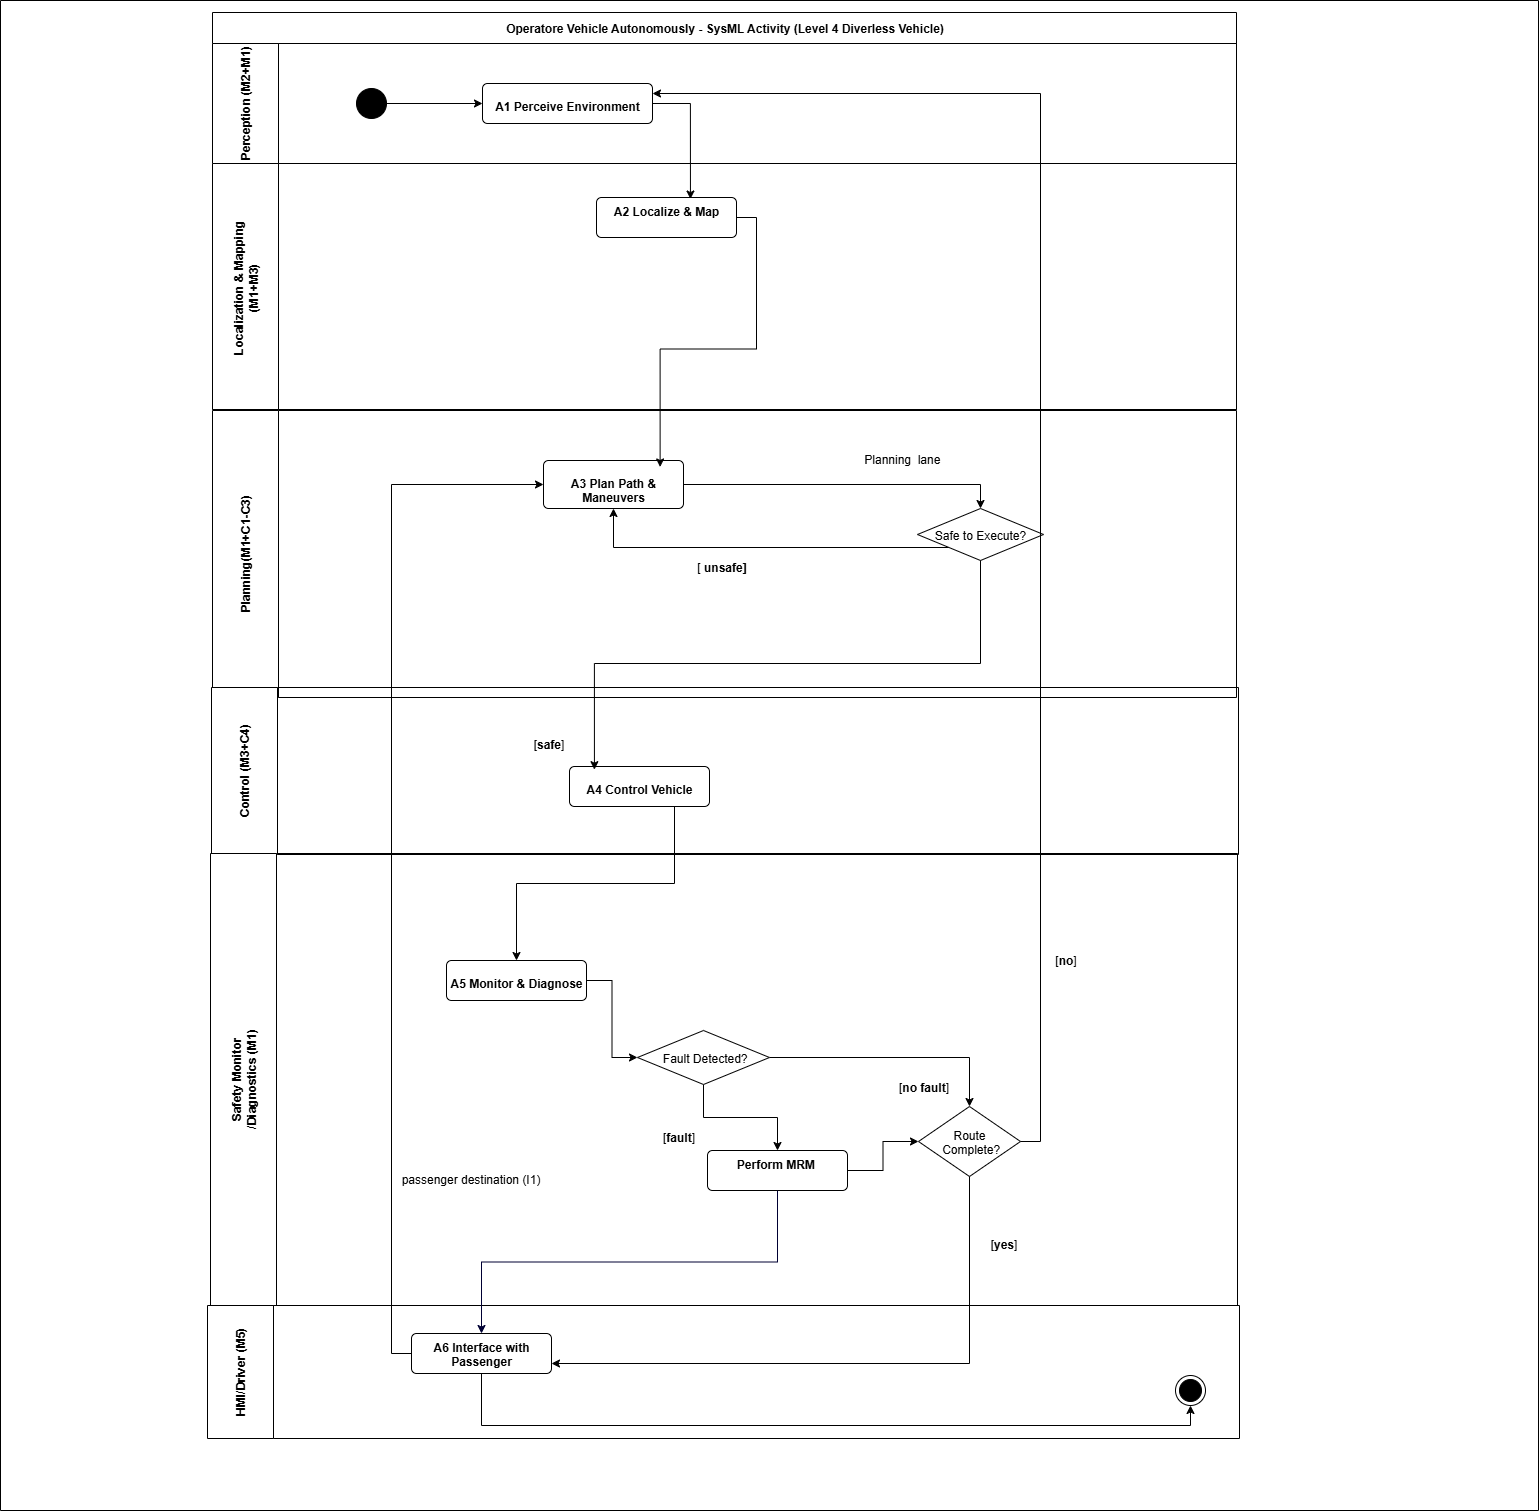

The diagram above was exported from draw.io. Its source (the exported page's mxGraphModel, read from the mxfile embedded in the PNG):
<mxGraphModel dx="2300" dy="692" grid="0" gridSize="6" guides="1" tooltips="1" connect="1" arrows="1" fold="1" page="0" pageScale="1" pageWidth="850" pageHeight="1100" math="0" shadow="0">
  <root>
    <mxCell id="0" />
    <mxCell id="1" parent="0" />
    <mxCell id="_xicFQ82ka3-brqNdmpB-1" value="" style="swimlane;startSize=0;" vertex="1" parent="1">
      <mxGeometry x="-594" y="9" width="1538" height="1510" as="geometry" />
    </mxCell>
    <mxCell id="_xicFQ82ka3-brqNdmpB-2" value="Operatore Vehicle Autonomously - SysML Activity (Level 4 Diverless Vehicle)" style="swimlane;childLayout=stackLayout;resizeParent=1;resizeParentMax=0;horizontal=1;startSize=31;horizontalStack=0;html=1;" vertex="1" parent="_xicFQ82ka3-brqNdmpB-1">
      <mxGeometry x="212" y="12" width="1024" height="397" as="geometry" />
    </mxCell>
    <mxCell id="_xicFQ82ka3-brqNdmpB-4" value="Perception (M2+M1)" style="swimlane;startSize=66;horizontal=0;html=1;" vertex="1" parent="_xicFQ82ka3-brqNdmpB-2">
      <mxGeometry y="31" width="1024" height="120" as="geometry" />
    </mxCell>
    <mxCell id="_xicFQ82ka3-brqNdmpB-18" value="&lt;table&gt;&lt;tbody&gt;&lt;tr&gt;&lt;td data-col-size=&quot;sm&quot; data-end=&quot;478&quot; data-start=&quot;461&quot;&gt;&lt;strong data-end=&quot;477&quot; data-start=&quot;463&quot;&gt;&lt;/strong&gt;&lt;/td&gt;&lt;/tr&gt;&lt;/tbody&gt;&lt;/table&gt;&lt;table&gt;&lt;tbody&gt;&lt;tr&gt;&lt;td data-end=&quot;509&quot; data-start=&quot;478&quot; data-col-size=&quot;sm&quot;&gt;&lt;strong data-end=&quot;507&quot; data-start=&quot;480&quot;&gt;A1 Perceive Environment&lt;/strong&gt;&lt;/td&gt;&lt;/tr&gt;&lt;/tbody&gt;&lt;/table&gt;" style="html=1;align=center;verticalAlign=top;rounded=1;absoluteArcSize=1;arcSize=10;dashed=0;whiteSpace=wrap;" vertex="1" parent="_xicFQ82ka3-brqNdmpB-4">
      <mxGeometry x="270" y="40" width="170" height="40" as="geometry" />
    </mxCell>
    <mxCell id="_xicFQ82ka3-brqNdmpB-33" style="edgeStyle=orthogonalEdgeStyle;rounded=0;orthogonalLoop=1;jettySize=auto;html=1;exitX=1;exitY=0.5;exitDx=0;exitDy=0;entryX=0;entryY=0.5;entryDx=0;entryDy=0;" edge="1" parent="_xicFQ82ka3-brqNdmpB-4" source="_xicFQ82ka3-brqNdmpB-32" target="_xicFQ82ka3-brqNdmpB-18">
      <mxGeometry relative="1" as="geometry" />
    </mxCell>
    <mxCell id="_xicFQ82ka3-brqNdmpB-32" value="" style="ellipse;fillColor=strokeColor;html=1;" vertex="1" parent="_xicFQ82ka3-brqNdmpB-4">
      <mxGeometry x="144" y="45" width="30" height="30" as="geometry" />
    </mxCell>
    <mxCell id="_xicFQ82ka3-brqNdmpB-24" style="edgeStyle=orthogonalEdgeStyle;rounded=0;orthogonalLoop=1;jettySize=auto;html=1;exitX=1;exitY=0.5;exitDx=0;exitDy=0;entryX=0.671;entryY=0.038;entryDx=0;entryDy=0;entryPerimeter=0;" edge="1" parent="_xicFQ82ka3-brqNdmpB-2" source="_xicFQ82ka3-brqNdmpB-18" target="_xicFQ82ka3-brqNdmpB-19">
      <mxGeometry relative="1" as="geometry" />
    </mxCell>
    <mxCell id="_xicFQ82ka3-brqNdmpB-5" value="Localization &amp;amp; Mapping&amp;nbsp;&lt;div&gt;(M1+M3)&amp;nbsp;&lt;/div&gt;" style="swimlane;startSize=66;horizontal=0;html=1;" vertex="1" parent="_xicFQ82ka3-brqNdmpB-2">
      <mxGeometry y="151" width="1024" height="246" as="geometry" />
    </mxCell>
    <mxCell id="_xicFQ82ka3-brqNdmpB-19" value="&lt;b&gt;A2 Localize &amp;amp; Map&lt;/b&gt;" style="html=1;align=center;verticalAlign=top;rounded=1;absoluteArcSize=1;arcSize=10;dashed=0;whiteSpace=wrap;" vertex="1" parent="_xicFQ82ka3-brqNdmpB-5">
      <mxGeometry x="384" y="34" width="140" height="40" as="geometry" />
    </mxCell>
    <mxCell id="_xicFQ82ka3-brqNdmpB-7" value="Planning(M1+C1-C3)" style="swimlane;startSize=66;horizontal=0;html=1;" vertex="1" parent="_xicFQ82ka3-brqNdmpB-5">
      <mxGeometry y="247" width="1024" height="287" as="geometry" />
    </mxCell>
    <mxCell id="_xicFQ82ka3-brqNdmpB-50" style="edgeStyle=orthogonalEdgeStyle;rounded=0;orthogonalLoop=1;jettySize=auto;html=1;exitX=1;exitY=0.5;exitDx=0;exitDy=0;entryX=0.5;entryY=0;entryDx=0;entryDy=0;" edge="1" parent="_xicFQ82ka3-brqNdmpB-7" source="_xicFQ82ka3-brqNdmpB-20" target="_xicFQ82ka3-brqNdmpB-34">
      <mxGeometry relative="1" as="geometry" />
    </mxCell>
    <mxCell id="_xicFQ82ka3-brqNdmpB-20" value="&lt;table&gt;&lt;tbody&gt;&lt;tr&gt;&lt;td data-col-size=&quot;sm&quot; data-end=&quot;580&quot; data-start=&quot;565&quot;&gt;&lt;strong data-end=&quot;579&quot; data-start=&quot;567&quot;&gt;&lt;/strong&gt;&lt;/td&gt;&lt;/tr&gt;&lt;/tbody&gt;&lt;/table&gt;&lt;table&gt;&lt;tbody&gt;&lt;tr&gt;&lt;td data-end=&quot;612&quot; data-start=&quot;580&quot; data-col-size=&quot;sm&quot;&gt;&lt;strong data-end=&quot;610&quot; data-start=&quot;582&quot;&gt;A3 Plan Path &amp;amp; Maneuvers&lt;/strong&gt;&lt;/td&gt;&lt;/tr&gt;&lt;/tbody&gt;&lt;/table&gt;" style="html=1;align=center;verticalAlign=top;rounded=1;absoluteArcSize=1;arcSize=10;dashed=0;whiteSpace=wrap;" vertex="1" parent="_xicFQ82ka3-brqNdmpB-7">
      <mxGeometry x="331" y="50" width="140" height="48" as="geometry" />
    </mxCell>
    <mxCell id="_xicFQ82ka3-brqNdmpB-87" style="edgeStyle=orthogonalEdgeStyle;rounded=0;orthogonalLoop=1;jettySize=auto;html=1;exitX=0;exitY=1;exitDx=0;exitDy=0;entryX=0.5;entryY=1;entryDx=0;entryDy=0;" edge="1" parent="_xicFQ82ka3-brqNdmpB-7" source="_xicFQ82ka3-brqNdmpB-34" target="_xicFQ82ka3-brqNdmpB-20">
      <mxGeometry relative="1" as="geometry" />
    </mxCell>
    <mxCell id="_xicFQ82ka3-brqNdmpB-34" value="Safe to Execute?" style="rhombus;" vertex="1" parent="_xicFQ82ka3-brqNdmpB-7">
      <mxGeometry x="705" y="98" width="126" height="52" as="geometry" />
    </mxCell>
    <mxCell id="_xicFQ82ka3-brqNdmpB-51" value="Planning&amp;nbsp; lane&amp;nbsp;" style="text;html=1;align=center;verticalAlign=middle;resizable=0;points=[];autosize=1;strokeColor=none;fillColor=none;" vertex="1" parent="_xicFQ82ka3-brqNdmpB-7">
      <mxGeometry x="642" y="36" width="97" height="26" as="geometry" />
    </mxCell>
    <mxCell id="_xicFQ82ka3-brqNdmpB-86" value="[&lt;b&gt; unsafe]&lt;/b&gt;" style="text;html=1;align=center;verticalAlign=middle;resizable=0;points=[];autosize=1;strokeColor=none;fillColor=none;" vertex="1" parent="_xicFQ82ka3-brqNdmpB-7">
      <mxGeometry x="475" y="144" width="67" height="26" as="geometry" />
    </mxCell>
    <mxCell id="_xicFQ82ka3-brqNdmpB-25" style="edgeStyle=orthogonalEdgeStyle;rounded=0;orthogonalLoop=1;jettySize=auto;html=1;exitX=1;exitY=0.5;exitDx=0;exitDy=0;entryX=0.833;entryY=0.135;entryDx=0;entryDy=0;entryPerimeter=0;" edge="1" parent="_xicFQ82ka3-brqNdmpB-5" source="_xicFQ82ka3-brqNdmpB-19" target="_xicFQ82ka3-brqNdmpB-20">
      <mxGeometry relative="1" as="geometry" />
    </mxCell>
    <mxCell id="_xicFQ82ka3-brqNdmpB-8" value="Control (M3+C4)" style="swimlane;startSize=66;horizontal=0;html=1;" vertex="1" parent="_xicFQ82ka3-brqNdmpB-1">
      <mxGeometry x="211" y="687" width="1027" height="167" as="geometry" />
    </mxCell>
    <mxCell id="_xicFQ82ka3-brqNdmpB-21" value="&lt;table&gt;&lt;tbody&gt;&lt;tr&gt;&lt;td data-col-size=&quot;sm&quot; data-end=&quot;627&quot; data-start=&quot;613&quot;&gt;&lt;strong data-end=&quot;626&quot; data-start=&quot;615&quot;&gt;&lt;/strong&gt;&lt;/td&gt;&lt;/tr&gt;&lt;/tbody&gt;&lt;/table&gt;&lt;table&gt;&lt;tbody&gt;&lt;tr&gt;&lt;td data-end=&quot;653&quot; data-start=&quot;627&quot; data-col-size=&quot;sm&quot;&gt;&lt;strong data-end=&quot;651&quot; data-start=&quot;629&quot;&gt;A4 Control Vehicle&lt;/strong&gt;&lt;/td&gt;&lt;/tr&gt;&lt;/tbody&gt;&lt;/table&gt;" style="html=1;align=center;verticalAlign=top;rounded=1;absoluteArcSize=1;arcSize=10;dashed=0;whiteSpace=wrap;" vertex="1" parent="_xicFQ82ka3-brqNdmpB-8">
      <mxGeometry x="358" y="79" width="140" height="40" as="geometry" />
    </mxCell>
    <mxCell id="_xicFQ82ka3-brqNdmpB-69" value="[&lt;b&gt;safe&lt;/b&gt;]" style="text;html=1;align=center;verticalAlign=middle;resizable=0;points=[];autosize=1;strokeColor=none;fillColor=none;" vertex="1" parent="_xicFQ82ka3-brqNdmpB-8">
      <mxGeometry x="312" y="44" width="49" height="26" as="geometry" />
    </mxCell>
    <mxCell id="_xicFQ82ka3-brqNdmpB-9" value="Safety Monitor&lt;div&gt;/Diagnostics (M1)&lt;/div&gt;" style="swimlane;startSize=66;horizontal=0;html=1;" vertex="1" parent="_xicFQ82ka3-brqNdmpB-1">
      <mxGeometry x="210" y="853" width="1027" height="452" as="geometry" />
    </mxCell>
    <mxCell id="_xicFQ82ka3-brqNdmpB-22" value="&lt;table&gt;&lt;tbody&gt;&lt;tr&gt;&lt;td data-col-size=&quot;sm&quot; data-end=&quot;689&quot; data-start=&quot;654&quot;&gt;&lt;strong data-end=&quot;688&quot; data-start=&quot;656&quot;&gt;&lt;/strong&gt;&lt;/td&gt;&lt;/tr&gt;&lt;/tbody&gt;&lt;/table&gt;&lt;table&gt;&lt;tbody&gt;&lt;tr&gt;&lt;td data-end=&quot;718&quot; data-start=&quot;689&quot; data-col-size=&quot;sm&quot;&gt;&lt;strong data-end=&quot;716&quot; data-start=&quot;691&quot;&gt;A5 Monitor &amp;amp; Diagnose&lt;/strong&gt;&lt;/td&gt;&lt;/tr&gt;&lt;/tbody&gt;&lt;/table&gt;" style="html=1;align=center;verticalAlign=top;rounded=1;absoluteArcSize=1;arcSize=10;dashed=0;whiteSpace=wrap;" vertex="1" parent="_xicFQ82ka3-brqNdmpB-9">
      <mxGeometry x="236" y="107" width="140" height="40" as="geometry" />
    </mxCell>
    <mxCell id="_xicFQ82ka3-brqNdmpB-58" style="edgeStyle=orthogonalEdgeStyle;rounded=0;orthogonalLoop=1;jettySize=auto;html=1;exitX=0.5;exitY=1;exitDx=0;exitDy=0;entryX=0.5;entryY=0;entryDx=0;entryDy=0;" edge="1" parent="_xicFQ82ka3-brqNdmpB-9" source="_xicFQ82ka3-brqNdmpB-36" target="_xicFQ82ka3-brqNdmpB-56">
      <mxGeometry relative="1" as="geometry" />
    </mxCell>
    <mxCell id="_xicFQ82ka3-brqNdmpB-76" style="edgeStyle=orthogonalEdgeStyle;rounded=0;orthogonalLoop=1;jettySize=auto;html=1;exitX=1;exitY=0.5;exitDx=0;exitDy=0;entryX=0.5;entryY=0;entryDx=0;entryDy=0;" edge="1" parent="_xicFQ82ka3-brqNdmpB-9" source="_xicFQ82ka3-brqNdmpB-36" target="_xicFQ82ka3-brqNdmpB-60">
      <mxGeometry relative="1" as="geometry" />
    </mxCell>
    <mxCell id="_xicFQ82ka3-brqNdmpB-36" value=" Fault Detected?" style="rhombus;" vertex="1" parent="_xicFQ82ka3-brqNdmpB-9">
      <mxGeometry x="427" y="177" width="132" height="54" as="geometry" />
    </mxCell>
    <mxCell id="_xicFQ82ka3-brqNdmpB-40" style="edgeStyle=orthogonalEdgeStyle;rounded=0;orthogonalLoop=1;jettySize=auto;html=1;exitX=1;exitY=0.5;exitDx=0;exitDy=0;entryX=0;entryY=0.5;entryDx=0;entryDy=0;" edge="1" parent="_xicFQ82ka3-brqNdmpB-9" source="_xicFQ82ka3-brqNdmpB-22" target="_xicFQ82ka3-brqNdmpB-36">
      <mxGeometry relative="1" as="geometry" />
    </mxCell>
    <mxCell id="_xicFQ82ka3-brqNdmpB-75" style="edgeStyle=orthogonalEdgeStyle;rounded=0;orthogonalLoop=1;jettySize=auto;html=1;exitX=1;exitY=0.5;exitDx=0;exitDy=0;entryX=0;entryY=0.5;entryDx=0;entryDy=0;" edge="1" parent="_xicFQ82ka3-brqNdmpB-9" source="_xicFQ82ka3-brqNdmpB-56" target="_xicFQ82ka3-brqNdmpB-60">
      <mxGeometry relative="1" as="geometry" />
    </mxCell>
    <mxCell id="_xicFQ82ka3-brqNdmpB-56" value="&lt;b&gt;Perform MRM&amp;nbsp;&lt;/b&gt;" style="html=1;align=center;verticalAlign=top;rounded=1;absoluteArcSize=1;arcSize=10;dashed=0;whiteSpace=wrap;" vertex="1" parent="_xicFQ82ka3-brqNdmpB-9">
      <mxGeometry x="497" y="297" width="140" height="40" as="geometry" />
    </mxCell>
    <mxCell id="_xicFQ82ka3-brqNdmpB-55" value="[&lt;b&gt;fault&lt;/b&gt;]" style="text;html=1;align=center;verticalAlign=middle;resizable=0;points=[];autosize=1;strokeColor=none;fillColor=none;" vertex="1" parent="_xicFQ82ka3-brqNdmpB-9">
      <mxGeometry x="443" y="271" width="50" height="26" as="geometry" />
    </mxCell>
    <mxCell id="_xicFQ82ka3-brqNdmpB-60" value="Route&#10; Complete?" style="rhombus;" vertex="1" parent="_xicFQ82ka3-brqNdmpB-9">
      <mxGeometry x="708" y="253" width="102" height="70" as="geometry" />
    </mxCell>
    <mxCell id="_xicFQ82ka3-brqNdmpB-62" value="[&lt;b&gt;yes&lt;/b&gt;]" style="text;html=1;align=center;verticalAlign=middle;resizable=0;points=[];autosize=1;strokeColor=none;fillColor=none;" vertex="1" parent="_xicFQ82ka3-brqNdmpB-9">
      <mxGeometry x="770" y="378" width="45" height="26" as="geometry" />
    </mxCell>
    <mxCell id="_xicFQ82ka3-brqNdmpB-59" value="[&lt;b&gt;no fault&lt;/b&gt;]" style="text;html=1;align=center;verticalAlign=middle;resizable=0;points=[];autosize=1;strokeColor=none;fillColor=none;" vertex="1" parent="_xicFQ82ka3-brqNdmpB-9">
      <mxGeometry x="679" y="221" width="68" height="26" as="geometry" />
    </mxCell>
    <mxCell id="_xicFQ82ka3-brqNdmpB-89" value="passenger destination (I1)" style="text;html=1;align=center;verticalAlign=middle;resizable=0;points=[];autosize=1;strokeColor=none;fillColor=none;" vertex="1" parent="_xicFQ82ka3-brqNdmpB-9">
      <mxGeometry x="181" y="313" width="157" height="26" as="geometry" />
    </mxCell>
    <mxCell id="_xicFQ82ka3-brqNdmpB-64" value="[&lt;b&gt;no&lt;/b&gt;]" style="text;html=1;align=center;verticalAlign=middle;resizable=0;points=[];autosize=1;strokeColor=none;fillColor=none;" vertex="1" parent="_xicFQ82ka3-brqNdmpB-9">
      <mxGeometry x="835" y="94" width="39" height="26" as="geometry" />
    </mxCell>
    <mxCell id="_xicFQ82ka3-brqNdmpB-27" style="edgeStyle=orthogonalEdgeStyle;rounded=0;orthogonalLoop=1;jettySize=auto;html=1;exitX=0.75;exitY=1;exitDx=0;exitDy=0;entryX=0.5;entryY=0;entryDx=0;entryDy=0;" edge="1" parent="_xicFQ82ka3-brqNdmpB-1" source="_xicFQ82ka3-brqNdmpB-21" target="_xicFQ82ka3-brqNdmpB-22">
      <mxGeometry relative="1" as="geometry" />
    </mxCell>
    <mxCell id="_xicFQ82ka3-brqNdmpB-77" style="edgeStyle=orthogonalEdgeStyle;rounded=0;orthogonalLoop=1;jettySize=auto;html=1;exitX=0.5;exitY=1;exitDx=0;exitDy=0;entryX=0.178;entryY=0.079;entryDx=0;entryDy=0;entryPerimeter=0;" edge="1" parent="_xicFQ82ka3-brqNdmpB-1" source="_xicFQ82ka3-brqNdmpB-34" target="_xicFQ82ka3-brqNdmpB-21">
      <mxGeometry relative="1" as="geometry" />
    </mxCell>
    <mxCell id="_xicFQ82ka3-brqNdmpB-3" value="HMI/Driver (M5)" style="swimlane;startSize=66;horizontal=0;html=1;" vertex="1" parent="_xicFQ82ka3-brqNdmpB-1">
      <mxGeometry x="207" y="1305" width="1032" height="133" as="geometry" />
    </mxCell>
    <mxCell id="_xicFQ82ka3-brqNdmpB-17" value="&lt;b&gt;A6 Interface with Passenger&lt;/b&gt;" style="html=1;align=center;verticalAlign=top;rounded=1;absoluteArcSize=1;arcSize=10;dashed=0;whiteSpace=wrap;" vertex="1" parent="_xicFQ82ka3-brqNdmpB-3">
      <mxGeometry x="204" y="28" width="140" height="40" as="geometry" />
    </mxCell>
    <mxCell id="_xicFQ82ka3-brqNdmpB-31" value="" style="ellipse;html=1;shape=endState;fillColor=strokeColor;" vertex="1" parent="_xicFQ82ka3-brqNdmpB-3">
      <mxGeometry x="968" y="70" width="30" height="30" as="geometry" />
    </mxCell>
    <mxCell id="_xicFQ82ka3-brqNdmpB-85" style="edgeStyle=orthogonalEdgeStyle;rounded=0;orthogonalLoop=1;jettySize=auto;html=1;exitX=0.5;exitY=1;exitDx=0;exitDy=0;entryX=0.5;entryY=1;entryDx=0;entryDy=0;" edge="1" parent="_xicFQ82ka3-brqNdmpB-3" source="_xicFQ82ka3-brqNdmpB-17" target="_xicFQ82ka3-brqNdmpB-31">
      <mxGeometry relative="1" as="geometry" />
    </mxCell>
    <mxCell id="_xicFQ82ka3-brqNdmpB-82" style="edgeStyle=orthogonalEdgeStyle;rounded=0;orthogonalLoop=1;jettySize=auto;html=1;exitX=0.5;exitY=1;exitDx=0;exitDy=0;entryX=0.5;entryY=0;entryDx=0;entryDy=0;strokeColor=#000033;" edge="1" parent="_xicFQ82ka3-brqNdmpB-1" source="_xicFQ82ka3-brqNdmpB-56" target="_xicFQ82ka3-brqNdmpB-17">
      <mxGeometry relative="1" as="geometry" />
    </mxCell>
    <mxCell id="_xicFQ82ka3-brqNdmpB-84" style="edgeStyle=orthogonalEdgeStyle;rounded=0;orthogonalLoop=1;jettySize=auto;html=1;exitX=0.5;exitY=1;exitDx=0;exitDy=0;entryX=1;entryY=0.75;entryDx=0;entryDy=0;" edge="1" parent="_xicFQ82ka3-brqNdmpB-1" source="_xicFQ82ka3-brqNdmpB-60" target="_xicFQ82ka3-brqNdmpB-17">
      <mxGeometry relative="1" as="geometry" />
    </mxCell>
    <mxCell id="_xicFQ82ka3-brqNdmpB-88" style="edgeStyle=orthogonalEdgeStyle;rounded=0;orthogonalLoop=1;jettySize=auto;html=1;exitX=0;exitY=0.5;exitDx=0;exitDy=0;entryX=0;entryY=0.5;entryDx=0;entryDy=0;" edge="1" parent="_xicFQ82ka3-brqNdmpB-1" source="_xicFQ82ka3-brqNdmpB-17" target="_xicFQ82ka3-brqNdmpB-20">
      <mxGeometry relative="1" as="geometry" />
    </mxCell>
    <mxCell id="_xicFQ82ka3-brqNdmpB-90" style="edgeStyle=orthogonalEdgeStyle;rounded=0;orthogonalLoop=1;jettySize=auto;html=1;exitX=1;exitY=0.5;exitDx=0;exitDy=0;entryX=1;entryY=0.25;entryDx=0;entryDy=0;" edge="1" parent="_xicFQ82ka3-brqNdmpB-1" source="_xicFQ82ka3-brqNdmpB-60" target="_xicFQ82ka3-brqNdmpB-18">
      <mxGeometry relative="1" as="geometry" />
    </mxCell>
  </root>
</mxGraphModel>